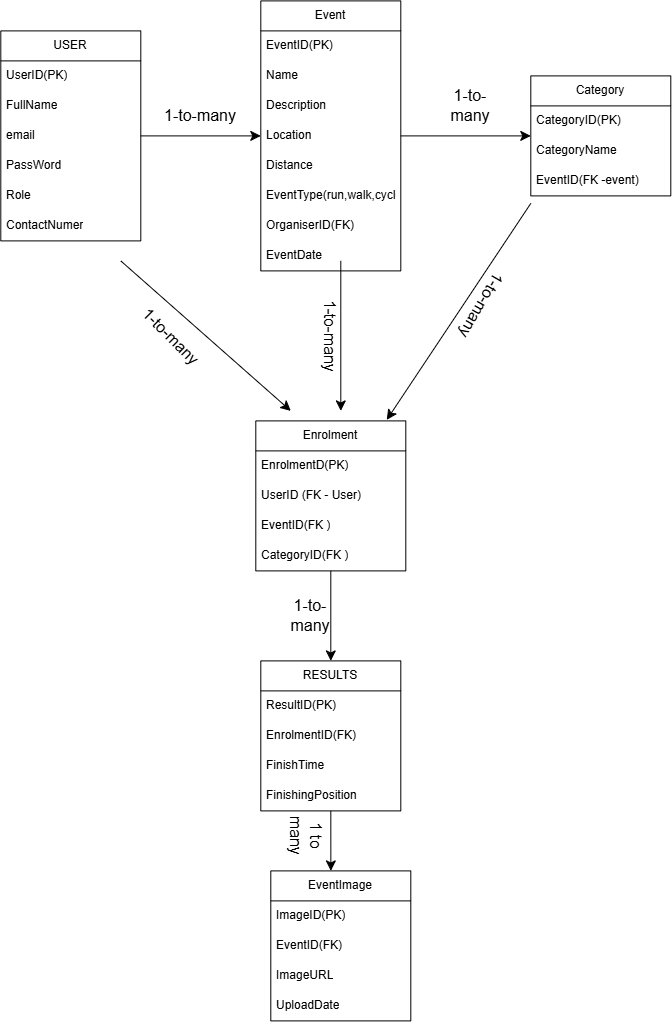

The diagram above was exported from draw.io. Its source (the exported page's mxGraphModel, read from the mxfile embedded in the PNG):
<mxGraphModel dx="1470" dy="1730" grid="1" gridSize="10" guides="1" tooltips="1" connect="1" arrows="1" fold="1" page="1" pageScale="1" pageWidth="850" pageHeight="1100" math="0" shadow="0">
  <root>
    <mxCell id="0" />
    <mxCell id="1" parent="0" />
    <mxCell id="Lnd8z2pxI97Nrbuz5lP0-32" edge="1" parent="1" source="Lnd8z2pxI97Nrbuz5lP0-1" style="edgeStyle=none;curved=1;rounded=0;orthogonalLoop=1;jettySize=auto;html=1;fontSize=12;startSize=8;endSize=8;" target="Lnd8z2pxI97Nrbuz5lP0-25" value="">
      <mxGeometry relative="1" as="geometry">
        <Array as="points" />
      </mxGeometry>
    </mxCell>
    <mxCell id="Lnd8z2pxI97Nrbuz5lP0-1" parent="1" style="swimlane;fontStyle=0;childLayout=stackLayout;horizontal=1;startSize=30;horizontalStack=0;resizeParent=1;resizeParentMax=0;resizeLast=0;collapsible=1;marginBottom=0;whiteSpace=wrap;html=1;" value="USER" vertex="1">
      <mxGeometry height="210" width="140" x="30" y="50" as="geometry">
        <mxRectangle height="30" width="110" x="30" y="20" as="alternateBounds" />
      </mxGeometry>
    </mxCell>
    <mxCell id="Lnd8z2pxI97Nrbuz5lP0-2" parent="Lnd8z2pxI97Nrbuz5lP0-1" style="text;strokeColor=none;fillColor=none;align=left;verticalAlign=middle;spacingLeft=4;spacingRight=4;overflow=hidden;points=[[0,0.5],[1,0.5]];portConstraint=eastwest;rotatable=0;whiteSpace=wrap;html=1;" value="UserID(PK)" vertex="1">
      <mxGeometry height="30" width="140" y="30" as="geometry" />
    </mxCell>
    <mxCell id="Lnd8z2pxI97Nrbuz5lP0-3" parent="Lnd8z2pxI97Nrbuz5lP0-1" style="text;strokeColor=none;fillColor=none;align=left;verticalAlign=middle;spacingLeft=4;spacingRight=4;overflow=hidden;points=[[0,0.5],[1,0.5]];portConstraint=eastwest;rotatable=0;whiteSpace=wrap;html=1;" value="FullName" vertex="1">
      <mxGeometry height="30" width="140" y="60" as="geometry" />
    </mxCell>
    <mxCell id="Lnd8z2pxI97Nrbuz5lP0-4" parent="Lnd8z2pxI97Nrbuz5lP0-1" style="text;strokeColor=none;fillColor=none;align=left;verticalAlign=middle;spacingLeft=4;spacingRight=4;overflow=hidden;points=[[0,0.5],[1,0.5]];portConstraint=eastwest;rotatable=0;whiteSpace=wrap;html=1;" value="email" vertex="1">
      <mxGeometry height="30" width="140" y="90" as="geometry" />
    </mxCell>
    <mxCell id="Lnd8z2pxI97Nrbuz5lP0-21" parent="Lnd8z2pxI97Nrbuz5lP0-1" style="text;strokeColor=none;fillColor=none;align=left;verticalAlign=middle;spacingLeft=4;spacingRight=4;overflow=hidden;points=[[0,0.5],[1,0.5]];portConstraint=eastwest;rotatable=0;whiteSpace=wrap;html=1;" value="PassWord" vertex="1">
      <mxGeometry height="30" width="140" y="120" as="geometry" />
    </mxCell>
    <mxCell id="Lnd8z2pxI97Nrbuz5lP0-22" parent="Lnd8z2pxI97Nrbuz5lP0-1" style="text;strokeColor=none;fillColor=none;align=left;verticalAlign=middle;spacingLeft=4;spacingRight=4;overflow=hidden;points=[[0,0.5],[1,0.5]];portConstraint=eastwest;rotatable=0;whiteSpace=wrap;html=1;" value="Role" vertex="1">
      <mxGeometry height="30" width="140" y="150" as="geometry" />
    </mxCell>
    <mxCell id="Lnd8z2pxI97Nrbuz5lP0-23" parent="Lnd8z2pxI97Nrbuz5lP0-1" style="text;strokeColor=none;fillColor=none;align=left;verticalAlign=middle;spacingLeft=4;spacingRight=4;overflow=hidden;points=[[0,0.5],[1,0.5]];portConstraint=eastwest;rotatable=0;whiteSpace=wrap;html=1;" value="ContactNumer" vertex="1">
      <mxGeometry height="30" width="140" y="180" as="geometry" />
    </mxCell>
    <mxCell id="Lnd8z2pxI97Nrbuz5lP0-42" edge="1" parent="1" source="Lnd8z2pxI97Nrbuz5lP0-25" style="edgeStyle=none;curved=1;rounded=0;orthogonalLoop=1;jettySize=auto;html=1;fontSize=12;startSize=8;endSize=8;" target="Lnd8z2pxI97Nrbuz5lP0-34" value="">
      <mxGeometry relative="1" as="geometry" />
    </mxCell>
    <mxCell id="Lnd8z2pxI97Nrbuz5lP0-25" parent="1" style="swimlane;fontStyle=0;childLayout=stackLayout;horizontal=1;startSize=30;horizontalStack=0;resizeParent=1;resizeParentMax=0;resizeLast=0;collapsible=1;marginBottom=0;whiteSpace=wrap;html=1;" value="Event" vertex="1">
      <mxGeometry height="270" width="140" x="290" y="20" as="geometry">
        <mxRectangle height="30" width="110" x="30" y="20" as="alternateBounds" />
      </mxGeometry>
    </mxCell>
    <mxCell id="Lnd8z2pxI97Nrbuz5lP0-26" parent="Lnd8z2pxI97Nrbuz5lP0-25" style="text;strokeColor=none;fillColor=none;align=left;verticalAlign=middle;spacingLeft=4;spacingRight=4;overflow=hidden;points=[[0,0.5],[1,0.5]];portConstraint=eastwest;rotatable=0;whiteSpace=wrap;html=1;" value="EventID(PK)" vertex="1">
      <mxGeometry height="30" width="140" y="30" as="geometry" />
    </mxCell>
    <mxCell id="Lnd8z2pxI97Nrbuz5lP0-27" parent="Lnd8z2pxI97Nrbuz5lP0-25" style="text;strokeColor=none;fillColor=none;align=left;verticalAlign=middle;spacingLeft=4;spacingRight=4;overflow=hidden;points=[[0,0.5],[1,0.5]];portConstraint=eastwest;rotatable=0;whiteSpace=wrap;html=1;" value="Name" vertex="1">
      <mxGeometry height="30" width="140" y="60" as="geometry" />
    </mxCell>
    <mxCell id="Lnd8z2pxI97Nrbuz5lP0-28" parent="Lnd8z2pxI97Nrbuz5lP0-25" style="text;strokeColor=none;fillColor=none;align=left;verticalAlign=middle;spacingLeft=4;spacingRight=4;overflow=hidden;points=[[0,0.5],[1,0.5]];portConstraint=eastwest;rotatable=0;whiteSpace=wrap;html=1;" value="Description" vertex="1">
      <mxGeometry height="30" width="140" y="90" as="geometry" />
    </mxCell>
    <mxCell id="Lnd8z2pxI97Nrbuz5lP0-29" parent="Lnd8z2pxI97Nrbuz5lP0-25" style="text;strokeColor=none;fillColor=none;align=left;verticalAlign=middle;spacingLeft=4;spacingRight=4;overflow=hidden;points=[[0,0.5],[1,0.5]];portConstraint=eastwest;rotatable=0;whiteSpace=wrap;html=1;" value="Location" vertex="1">
      <mxGeometry height="30" width="140" y="120" as="geometry" />
    </mxCell>
    <mxCell id="Lnd8z2pxI97Nrbuz5lP0-30" parent="Lnd8z2pxI97Nrbuz5lP0-25" style="text;strokeColor=none;fillColor=none;align=left;verticalAlign=middle;spacingLeft=4;spacingRight=4;overflow=hidden;points=[[0,0.5],[1,0.5]];portConstraint=eastwest;rotatable=0;whiteSpace=wrap;html=1;" value="Distance" vertex="1">
      <mxGeometry height="30" width="140" y="150" as="geometry" />
    </mxCell>
    <mxCell id="Lnd8z2pxI97Nrbuz5lP0-31" parent="Lnd8z2pxI97Nrbuz5lP0-25" style="text;strokeColor=none;fillColor=none;align=left;verticalAlign=middle;spacingLeft=4;spacingRight=4;overflow=hidden;points=[[0,0.5],[1,0.5]];portConstraint=eastwest;rotatable=0;whiteSpace=wrap;html=1;" value="EventType(run,walk,cycle)" vertex="1">
      <mxGeometry height="30" width="140" y="180" as="geometry" />
    </mxCell>
    <mxCell id="Lnd8z2pxI97Nrbuz5lP0-33" parent="Lnd8z2pxI97Nrbuz5lP0-25" style="text;strokeColor=none;fillColor=none;align=left;verticalAlign=middle;spacingLeft=4;spacingRight=4;overflow=hidden;points=[[0,0.5],[1,0.5]];portConstraint=eastwest;rotatable=0;whiteSpace=wrap;html=1;" value="OrganiserID(FK)" vertex="1">
      <mxGeometry height="30" width="140" y="210" as="geometry" />
    </mxCell>
    <mxCell id="Lnd8z2pxI97Nrbuz5lP0-43" parent="Lnd8z2pxI97Nrbuz5lP0-25" style="text;strokeColor=none;fillColor=none;align=left;verticalAlign=middle;spacingLeft=4;spacingRight=4;overflow=hidden;points=[[0,0.5],[1,0.5]];portConstraint=eastwest;rotatable=0;whiteSpace=wrap;html=1;" value="EventDate" vertex="1">
      <mxGeometry height="30" width="140" y="240" as="geometry" />
    </mxCell>
    <mxCell id="Lnd8z2pxI97Nrbuz5lP0-34" parent="1" style="swimlane;fontStyle=0;childLayout=stackLayout;horizontal=1;startSize=30;horizontalStack=0;resizeParent=1;resizeParentMax=0;resizeLast=0;collapsible=1;marginBottom=0;whiteSpace=wrap;html=1;" value="Category" vertex="1">
      <mxGeometry height="120" width="140" x="560" y="95" as="geometry">
        <mxRectangle height="30" width="110" x="30" y="20" as="alternateBounds" />
      </mxGeometry>
    </mxCell>
    <mxCell id="Lnd8z2pxI97Nrbuz5lP0-35" parent="Lnd8z2pxI97Nrbuz5lP0-34" style="text;strokeColor=none;fillColor=none;align=left;verticalAlign=middle;spacingLeft=4;spacingRight=4;overflow=hidden;points=[[0,0.5],[1,0.5]];portConstraint=eastwest;rotatable=0;whiteSpace=wrap;html=1;" value="CategoryID(PK)" vertex="1">
      <mxGeometry height="30" width="140" y="30" as="geometry" />
    </mxCell>
    <mxCell id="Lnd8z2pxI97Nrbuz5lP0-36" parent="Lnd8z2pxI97Nrbuz5lP0-34" style="text;strokeColor=none;fillColor=none;align=left;verticalAlign=middle;spacingLeft=4;spacingRight=4;overflow=hidden;points=[[0,0.5],[1,0.5]];portConstraint=eastwest;rotatable=0;whiteSpace=wrap;html=1;" value="CategoryName" vertex="1">
      <mxGeometry height="30" width="140" y="60" as="geometry" />
    </mxCell>
    <mxCell id="Lnd8z2pxI97Nrbuz5lP0-37" parent="Lnd8z2pxI97Nrbuz5lP0-34" style="text;strokeColor=none;fillColor=none;align=left;verticalAlign=middle;spacingLeft=4;spacingRight=4;overflow=hidden;points=[[0,0.5],[1,0.5]];portConstraint=eastwest;rotatable=0;whiteSpace=wrap;html=1;" value="EventID(FK -event)" vertex="1">
      <mxGeometry height="30" width="140" y="90" as="geometry" />
    </mxCell>
    <mxCell id="Lnd8z2pxI97Nrbuz5lP0-44" parent="1" style="text;html=1;whiteSpace=wrap;strokeColor=none;fillColor=none;align=center;verticalAlign=middle;rounded=0;fontSize=16;" value="1-to-many" vertex="1">
      <mxGeometry height="30" width="80" x="190" y="120" as="geometry" />
    </mxCell>
    <mxCell id="Lnd8z2pxI97Nrbuz5lP0-45" parent="1" style="text;html=1;whiteSpace=wrap;strokeColor=none;fillColor=none;align=center;verticalAlign=middle;rounded=0;fontSize=16;" value="1-to-many" vertex="1">
      <mxGeometry height="30" width="60" x="470" y="110" as="geometry" />
    </mxCell>
    <mxCell id="Lnd8z2pxI97Nrbuz5lP0-46" parent="1" style="swimlane;fontStyle=0;childLayout=stackLayout;horizontal=1;startSize=30;horizontalStack=0;resizeParent=1;resizeParentMax=0;resizeLast=0;collapsible=1;marginBottom=0;whiteSpace=wrap;html=1;" value="Enrolment" vertex="1">
      <mxGeometry height="150" width="150" x="285" y="440" as="geometry" />
    </mxCell>
    <mxCell id="Lnd8z2pxI97Nrbuz5lP0-47" parent="Lnd8z2pxI97Nrbuz5lP0-46" style="text;strokeColor=none;fillColor=none;align=left;verticalAlign=middle;spacingLeft=4;spacingRight=4;overflow=hidden;points=[[0,0.5],[1,0.5]];portConstraint=eastwest;rotatable=0;whiteSpace=wrap;html=1;" value="EnrolmentD(PK)" vertex="1">
      <mxGeometry height="30" width="150" y="30" as="geometry" />
    </mxCell>
    <mxCell id="Lnd8z2pxI97Nrbuz5lP0-48" parent="Lnd8z2pxI97Nrbuz5lP0-46" style="text;strokeColor=none;fillColor=none;align=left;verticalAlign=middle;spacingLeft=4;spacingRight=4;overflow=hidden;points=[[0,0.5],[1,0.5]];portConstraint=eastwest;rotatable=0;whiteSpace=wrap;html=1;" value="UserID (FK - User)" vertex="1">
      <mxGeometry height="30" width="150" y="60" as="geometry" />
    </mxCell>
    <mxCell id="Lnd8z2pxI97Nrbuz5lP0-49" parent="Lnd8z2pxI97Nrbuz5lP0-46" style="text;strokeColor=none;fillColor=none;align=left;verticalAlign=middle;spacingLeft=4;spacingRight=4;overflow=hidden;points=[[0,0.5],[1,0.5]];portConstraint=eastwest;rotatable=0;whiteSpace=wrap;html=1;" value="EventID(FK )" vertex="1">
      <mxGeometry height="30" width="150" y="90" as="geometry" />
    </mxCell>
    <mxCell id="Lnd8z2pxI97Nrbuz5lP0-50" parent="Lnd8z2pxI97Nrbuz5lP0-46" style="text;strokeColor=none;fillColor=none;align=left;verticalAlign=middle;spacingLeft=4;spacingRight=4;overflow=hidden;points=[[0,0.5],[1,0.5]];portConstraint=eastwest;rotatable=0;whiteSpace=wrap;html=1;" value="CategoryID(FK )" vertex="1">
      <mxGeometry height="30" width="150" y="120" as="geometry" />
    </mxCell>
    <mxCell id="Lnd8z2pxI97Nrbuz5lP0-51" edge="1" parent="1" style="endArrow=classic;html=1;rounded=0;fontSize=12;startSize=8;endSize=8;curved=1;" value="">
      <mxGeometry height="50" relative="1" width="50" as="geometry">
        <mxPoint x="150" y="280" as="sourcePoint" />
        <mxPoint x="320" y="430" as="targetPoint" />
      </mxGeometry>
    </mxCell>
    <mxCell id="Lnd8z2pxI97Nrbuz5lP0-52" edge="1" parent="1" style="endArrow=classic;html=1;rounded=0;fontSize=12;startSize=8;endSize=8;curved=1;" value="">
      <mxGeometry height="50" relative="1" width="50" as="geometry">
        <mxPoint x="370" y="280" as="sourcePoint" />
        <mxPoint x="370" y="430" as="targetPoint" />
      </mxGeometry>
    </mxCell>
    <mxCell id="Lnd8z2pxI97Nrbuz5lP0-56" edge="1" parent="1" style="edgeStyle=none;curved=1;rounded=0;orthogonalLoop=1;jettySize=auto;html=1;entryX=0.873;entryY=-0.007;entryDx=0;entryDy=0;entryPerimeter=0;fontSize=12;startSize=8;endSize=8;" target="Lnd8z2pxI97Nrbuz5lP0-46">
      <mxGeometry relative="1" as="geometry">
        <mxPoint x="560" y="222.5" as="sourcePoint" />
      </mxGeometry>
    </mxCell>
    <mxCell id="Lnd8z2pxI97Nrbuz5lP0-57" edge="1" parent="1" source="Lnd8z2pxI97Nrbuz5lP0-46" style="endArrow=classic;html=1;rounded=0;fontSize=12;startSize=8;endSize=8;curved=1;exitX=0.5;exitY=1;exitDx=0;exitDy=0;" target="Lnd8z2pxI97Nrbuz5lP0-58" value="">
      <mxGeometry height="50" relative="1" width="50" as="geometry">
        <mxPoint x="400" y="750" as="sourcePoint" />
        <mxPoint x="360" y="740" as="targetPoint" />
      </mxGeometry>
    </mxCell>
    <mxCell id="Lnd8z2pxI97Nrbuz5lP0-58" parent="1" style="swimlane;fontStyle=0;childLayout=stackLayout;horizontal=1;startSize=30;horizontalStack=0;resizeParent=1;resizeParentMax=0;resizeLast=0;collapsible=1;marginBottom=0;whiteSpace=wrap;html=1;" value="RESULTS" vertex="1">
      <mxGeometry height="150" width="140" x="290" y="680" as="geometry" />
    </mxCell>
    <mxCell id="Lnd8z2pxI97Nrbuz5lP0-59" parent="Lnd8z2pxI97Nrbuz5lP0-58" style="text;strokeColor=none;fillColor=none;align=left;verticalAlign=middle;spacingLeft=4;spacingRight=4;overflow=hidden;points=[[0,0.5],[1,0.5]];portConstraint=eastwest;rotatable=0;whiteSpace=wrap;html=1;" value="ResultID(PK)" vertex="1">
      <mxGeometry height="30" width="140" y="30" as="geometry" />
    </mxCell>
    <mxCell id="Lnd8z2pxI97Nrbuz5lP0-60" parent="Lnd8z2pxI97Nrbuz5lP0-58" style="text;strokeColor=none;fillColor=none;align=left;verticalAlign=middle;spacingLeft=4;spacingRight=4;overflow=hidden;points=[[0,0.5],[1,0.5]];portConstraint=eastwest;rotatable=0;whiteSpace=wrap;html=1;" value="EnrolmentID(FK)" vertex="1">
      <mxGeometry height="30" width="140" y="60" as="geometry" />
    </mxCell>
    <mxCell id="Lnd8z2pxI97Nrbuz5lP0-61" parent="Lnd8z2pxI97Nrbuz5lP0-58" style="text;strokeColor=none;fillColor=none;align=left;verticalAlign=middle;spacingLeft=4;spacingRight=4;overflow=hidden;points=[[0,0.5],[1,0.5]];portConstraint=eastwest;rotatable=0;whiteSpace=wrap;html=1;" value="FinishTime" vertex="1">
      <mxGeometry height="30" width="140" y="90" as="geometry" />
    </mxCell>
    <mxCell id="Lnd8z2pxI97Nrbuz5lP0-62" parent="Lnd8z2pxI97Nrbuz5lP0-58" style="text;strokeColor=none;fillColor=none;align=left;verticalAlign=middle;spacingLeft=4;spacingRight=4;overflow=hidden;points=[[0,0.5],[1,0.5]];portConstraint=eastwest;rotatable=0;whiteSpace=wrap;html=1;" value="FinishingPosition" vertex="1">
      <mxGeometry height="30" width="140" y="120" as="geometry" />
    </mxCell>
    <mxCell id="Lnd8z2pxI97Nrbuz5lP0-63" parent="1" style="text;html=1;whiteSpace=wrap;strokeColor=none;fillColor=none;align=center;verticalAlign=middle;rounded=0;fontSize=16;" value="1-to-many" vertex="1">
      <mxGeometry height="30" width="60" x="310" y="620" as="geometry" />
    </mxCell>
    <mxCell id="Lnd8z2pxI97Nrbuz5lP0-64" parent="1" style="text;html=1;whiteSpace=wrap;strokeColor=none;fillColor=none;align=center;verticalAlign=middle;rounded=0;fontSize=16;rotation=45;" value="1-to-many" vertex="1">
      <mxGeometry height="50" width="90" x="155.61" y="330.61" as="geometry" />
    </mxCell>
    <mxCell id="Lnd8z2pxI97Nrbuz5lP0-65" parent="1" style="text;html=1;whiteSpace=wrap;strokeColor=none;fillColor=none;align=center;verticalAlign=middle;rounded=0;fontSize=16;rotation=90;" value="1-to-many" vertex="1">
      <mxGeometry height="50" width="80" x="320" y="330.61" as="geometry" />
    </mxCell>
    <mxCell id="Lnd8z2pxI97Nrbuz5lP0-67" parent="1" style="text;html=1;whiteSpace=wrap;strokeColor=none;fillColor=none;align=center;verticalAlign=middle;rounded=0;fontSize=16;rotation=-240;" value="1-to-many" vertex="1">
      <mxGeometry height="30" width="90" x="465.85" y="309.99" as="geometry" />
    </mxCell>
    <mxCell id="Lnd8z2pxI97Nrbuz5lP0-70" parent="1" style="swimlane;fontStyle=0;childLayout=stackLayout;horizontal=1;startSize=30;horizontalStack=0;resizeParent=1;resizeParentMax=0;resizeLast=0;collapsible=1;marginBottom=0;whiteSpace=wrap;html=1;" value="EventImage" vertex="1">
      <mxGeometry height="150" width="140" x="300" y="890" as="geometry" />
    </mxCell>
    <mxCell id="Lnd8z2pxI97Nrbuz5lP0-71" parent="Lnd8z2pxI97Nrbuz5lP0-70" style="text;strokeColor=none;fillColor=none;align=left;verticalAlign=middle;spacingLeft=4;spacingRight=4;overflow=hidden;points=[[0,0.5],[1,0.5]];portConstraint=eastwest;rotatable=0;whiteSpace=wrap;html=1;" value="ImageID(PK)" vertex="1">
      <mxGeometry height="30" width="140" y="30" as="geometry" />
    </mxCell>
    <mxCell id="Lnd8z2pxI97Nrbuz5lP0-72" parent="Lnd8z2pxI97Nrbuz5lP0-70" style="text;strokeColor=none;fillColor=none;align=left;verticalAlign=middle;spacingLeft=4;spacingRight=4;overflow=hidden;points=[[0,0.5],[1,0.5]];portConstraint=eastwest;rotatable=0;whiteSpace=wrap;html=1;" value="EventID(FK)" vertex="1">
      <mxGeometry height="30" width="140" y="60" as="geometry" />
    </mxCell>
    <mxCell id="Lnd8z2pxI97Nrbuz5lP0-73" parent="Lnd8z2pxI97Nrbuz5lP0-70" style="text;strokeColor=none;fillColor=none;align=left;verticalAlign=middle;spacingLeft=4;spacingRight=4;overflow=hidden;points=[[0,0.5],[1,0.5]];portConstraint=eastwest;rotatable=0;whiteSpace=wrap;html=1;" value="ImageURL" vertex="1">
      <mxGeometry height="30" width="140" y="90" as="geometry" />
    </mxCell>
    <mxCell id="Lnd8z2pxI97Nrbuz5lP0-75" parent="Lnd8z2pxI97Nrbuz5lP0-70" style="text;strokeColor=none;fillColor=none;align=left;verticalAlign=middle;spacingLeft=4;spacingRight=4;overflow=hidden;points=[[0,0.5],[1,0.5]];portConstraint=eastwest;rotatable=0;whiteSpace=wrap;html=1;" value="UploadDate" vertex="1">
      <mxGeometry height="30" width="140" y="120" as="geometry" />
    </mxCell>
    <mxCell id="Lnd8z2pxI97Nrbuz5lP0-76" parent="1" style="text;html=1;whiteSpace=wrap;strokeColor=none;fillColor=none;align=center;verticalAlign=middle;rounded=0;fontSize=16;rotation=90;" value="1 to many" vertex="1">
      <mxGeometry height="40" width="20" x="325" y="835" as="geometry" />
    </mxCell>
    <mxCell id="Lnd8z2pxI97Nrbuz5lP0-81" edge="1" parent="1" source="Lnd8z2pxI97Nrbuz5lP0-62" style="endArrow=classic;html=1;rounded=0;fontSize=12;startSize=8;endSize=8;curved=1;entryX=0.429;entryY=0;entryDx=0;entryDy=0;entryPerimeter=0;" target="Lnd8z2pxI97Nrbuz5lP0-70" value="">
      <mxGeometry height="50" relative="1" width="50" as="geometry">
        <mxPoint x="310" y="940" as="sourcePoint" />
        <mxPoint x="350" y="900" as="targetPoint" />
      </mxGeometry>
    </mxCell>
  </root>
</mxGraphModel>